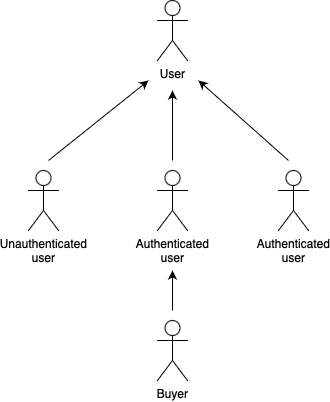

The diagram above was exported from draw.io. Its source (the exported page's mxGraphModel, read from the mxfile embedded in the PNG):
<mxGraphModel dx="541" dy="414" grid="1" gridSize="10" guides="1" tooltips="1" connect="1" arrows="1" fold="1" page="1" pageScale="1" pageWidth="827" pageHeight="1169" math="0" shadow="0">
  <root>
    <mxCell id="0" />
    <mxCell id="1" parent="0" />
    <mxCell id="wWpOcUGwcx_85Gx2bAdL-1" value="User" style="shape=umlActor;verticalLabelPosition=bottom;verticalAlign=top;html=1;outlineConnect=0;" vertex="1" parent="1">
      <mxGeometry x="399" y="90" width="30" height="60" as="geometry" />
    </mxCell>
    <mxCell id="wWpOcUGwcx_85Gx2bAdL-3" value="Unauthenticated&lt;br&gt;user" style="shape=umlActor;verticalLabelPosition=bottom;verticalAlign=top;html=1;outlineConnect=0;" vertex="1" parent="1">
      <mxGeometry x="270" y="260" width="30" height="60" as="geometry" />
    </mxCell>
    <mxCell id="wWpOcUGwcx_85Gx2bAdL-5" value="" style="endArrow=classic;html=1;rounded=0;" edge="1" parent="1">
      <mxGeometry width="50" height="50" relative="1" as="geometry">
        <mxPoint x="290" y="250" as="sourcePoint" />
        <mxPoint x="390" y="170" as="targetPoint" />
      </mxGeometry>
    </mxCell>
    <mxCell id="wWpOcUGwcx_85Gx2bAdL-6" value="Authenticated&lt;br&gt;user" style="shape=umlActor;verticalLabelPosition=bottom;verticalAlign=top;html=1;outlineConnect=0;" vertex="1" parent="1">
      <mxGeometry x="399" y="260" width="30" height="60" as="geometry" />
    </mxCell>
    <mxCell id="wWpOcUGwcx_85Gx2bAdL-9" value="" style="endArrow=classic;html=1;rounded=0;" edge="1" parent="1">
      <mxGeometry width="50" height="50" relative="1" as="geometry">
        <mxPoint x="414" y="250" as="sourcePoint" />
        <mxPoint x="414" y="180" as="targetPoint" />
      </mxGeometry>
    </mxCell>
    <mxCell id="wWpOcUGwcx_85Gx2bAdL-11" value="Authenticated&lt;br&gt;user" style="shape=umlActor;verticalLabelPosition=bottom;verticalAlign=top;html=1;outlineConnect=0;" vertex="1" parent="1">
      <mxGeometry x="520" y="260" width="30" height="60" as="geometry" />
    </mxCell>
    <mxCell id="wWpOcUGwcx_85Gx2bAdL-12" value="" style="endArrow=classic;html=1;rounded=0;" edge="1" parent="1">
      <mxGeometry width="50" height="50" relative="1" as="geometry">
        <mxPoint x="530" y="250" as="sourcePoint" />
        <mxPoint x="440" y="170" as="targetPoint" />
      </mxGeometry>
    </mxCell>
    <mxCell id="wWpOcUGwcx_85Gx2bAdL-13" value="Buyer&lt;br&gt;" style="shape=umlActor;verticalLabelPosition=bottom;verticalAlign=top;html=1;outlineConnect=0;" vertex="1" parent="1">
      <mxGeometry x="399" y="410" width="30" height="60" as="geometry" />
    </mxCell>
    <mxCell id="wWpOcUGwcx_85Gx2bAdL-14" value="" style="endArrow=classic;html=1;rounded=0;" edge="1" parent="1">
      <mxGeometry width="50" height="50" relative="1" as="geometry">
        <mxPoint x="414" y="400" as="sourcePoint" />
        <mxPoint x="414" y="360" as="targetPoint" />
      </mxGeometry>
    </mxCell>
  </root>
</mxGraphModel>